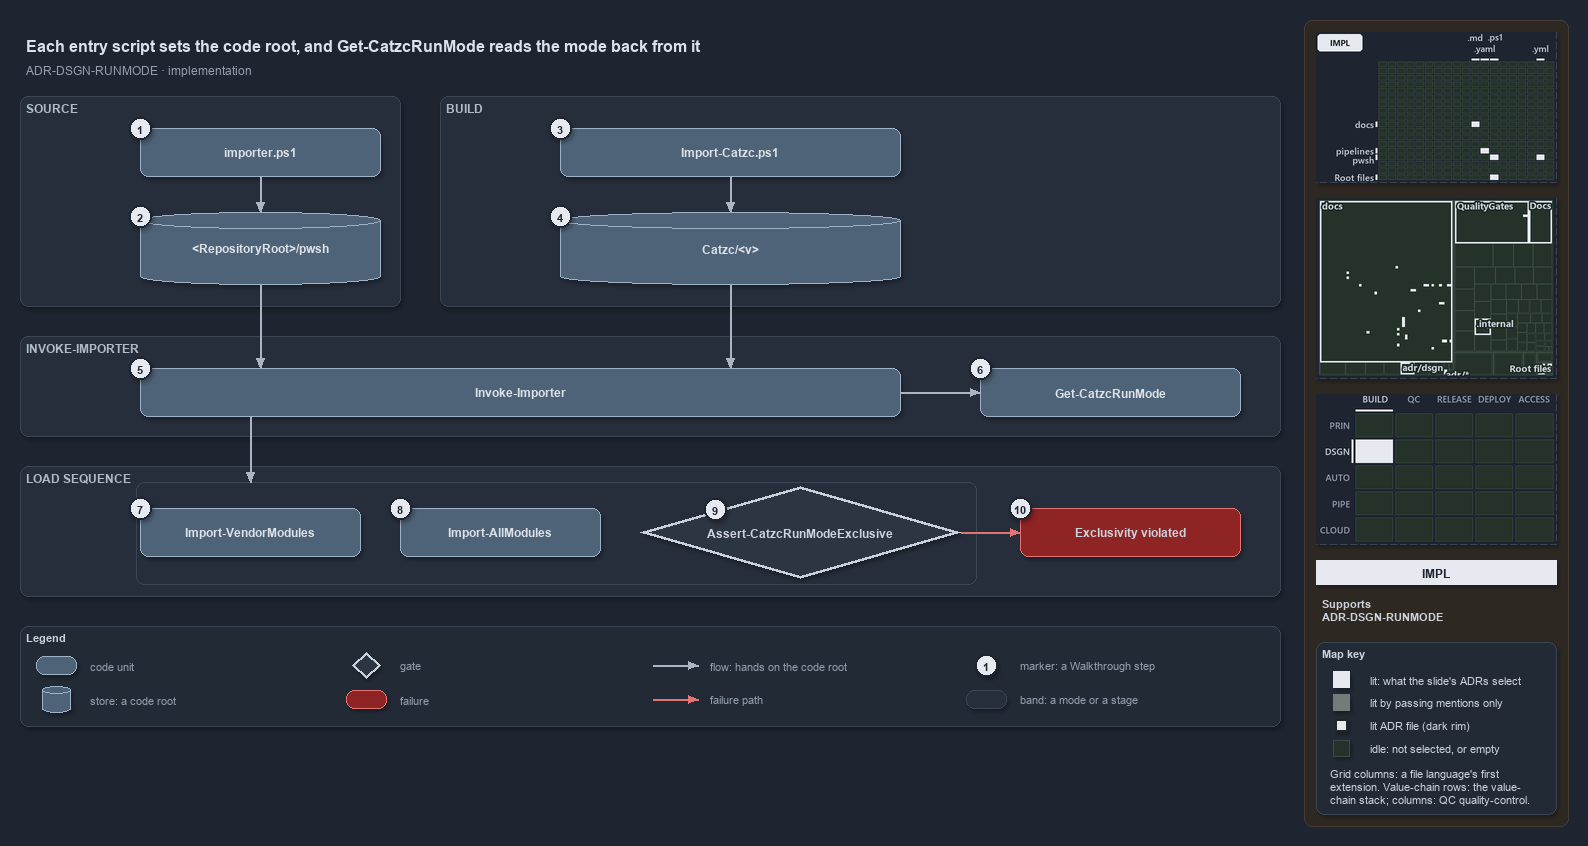

The diagram above was exported from draw.io. Its source (the exported page's mxGraphModel, read from the mxfile embedded in the PNG):
<mxGraphModel dx="1024" dy="768" grid="0" gridSize="10" guides="1" tooltips="1" connect="1" arrows="1" fold="1" page="1" pageScale="1" pageWidth="1572" pageHeight="740" background="#1E2430" math="0" shadow="1">
  <root>
    <mxCell id="0" />
    <mxCell id="1" parent="0" />
    <mxCell id="sidebar-bg" value="" style="rounded=1;arcSize=2;html=1;fillColor=#2E2823;strokeColor=#453C33;shadow=0;" vertex="1" parent="1">
      <mxGeometry x="1304" y="4" width="264" height="806" as="geometry" />
    </mxCell>
    <mxCell id="title" value="Each entry script sets the code root, and Get-CatzcRunMode reads the mode back from it" style="text;html=1;align=left;verticalAlign=middle;fontSize=16;fontStyle=1;fontColor=#DDE2E9;" vertex="1" parent="1">
      <mxGeometry x="20" y="14" width="1260" height="30" as="geometry" />
    </mxCell>
    <mxCell id="subtitle" value="ADR-DSGN-RUNMODE &amp;#183; implementation" style="text;html=1;align=left;verticalAlign=middle;fontSize=12;fontColor=#949FAE;" vertex="1" parent="1">
      <mxGeometry x="20" y="44" width="1240" height="20" as="geometry" />
    </mxCell>
    <mxCell id="band-source" value="SOURCE" style="rounded=1;html=1;arcSize=3;fillColor=#262E3B;strokeColor=#3A4555;verticalAlign=top;align=left;spacingLeft=8;fontStyle=1;fontSize=12;fontColor=#B0BAC7;" vertex="1" parent="1">
      <mxGeometry x="20" y="80" width="380" height="210" as="geometry" />
    </mxCell>
    <mxCell id="band-build" value="BUILD" style="rounded=1;html=1;arcSize=3;fillColor=#262E3B;strokeColor=#3A4555;verticalAlign=top;align=left;spacingLeft=8;fontStyle=1;fontSize=12;fontColor=#B0BAC7;" vertex="1" parent="1">
      <mxGeometry x="440" y="80" width="840" height="210" as="geometry" />
    </mxCell>
    <mxCell id="band-invoke" value="INVOKE-IMPORTER" style="rounded=1;html=1;arcSize=3;fillColor=#262E3B;strokeColor=#3A4555;verticalAlign=top;align=left;spacingLeft=8;fontStyle=1;fontSize=12;fontColor=#B0BAC7;" vertex="1" parent="1">
      <mxGeometry x="20" y="320" width="1260" height="100" as="geometry" />
    </mxCell>
    <mxCell id="band-sequence" value="LOAD SEQUENCE" style="rounded=1;html=1;arcSize=3;fillColor=#262E3B;strokeColor=#3A4555;verticalAlign=top;align=left;spacingLeft=8;fontStyle=1;fontSize=12;fontColor=#B0BAC7;" vertex="1" parent="1">
      <mxGeometry x="20" y="450" width="1260" height="130" as="geometry" />
    </mxCell>
    <mxCell id="g-importer" value="&lt;b&gt;importer.ps1&lt;/b&gt;" style="rounded=1;whiteSpace=wrap;html=1;arcSize=20;fillColor=#4E6378;strokeColor=#9FB3C8;fontColor=#DDE2E9;fontSize=12;" vertex="1" parent="1">
      <mxGeometry x="140" y="112" width="240" height="48" as="geometry" />
    </mxCell>
    <mxCell id="g-source-root" value="&lt;b&gt;&amp;lt;RepositoryRoot&amp;gt;/pwsh&lt;/b&gt;" style="shape=cylinder3;boundedLbl=1;backgroundOutline=1;size=8;whiteSpace=wrap;html=1;fillColor=#4E6378;strokeColor=#9FB3C8;fontColor=#DDE2E9;fontSize=12;" vertex="1" parent="1">
      <mxGeometry x="140" y="196" width="240" height="72" as="geometry" />
    </mxCell>
    <mxCell id="g-import-catzc" value="&lt;b&gt;Import-Catzc.ps1&lt;/b&gt;" style="rounded=1;whiteSpace=wrap;html=1;arcSize=20;fillColor=#4E6378;strokeColor=#9FB3C8;fontColor=#DDE2E9;fontSize=12;" vertex="1" parent="1">
      <mxGeometry x="560" y="112" width="340" height="48" as="geometry" />
    </mxCell>
    <mxCell id="g-build-root" value="&lt;b&gt;Catzc/&amp;lt;v&amp;gt;&lt;/b&gt;" style="shape=cylinder3;boundedLbl=1;backgroundOutline=1;size=8;whiteSpace=wrap;html=1;fillColor=#4E6378;strokeColor=#9FB3C8;fontColor=#DDE2E9;fontSize=12;" vertex="1" parent="1">
      <mxGeometry x="560" y="196" width="340" height="72" as="geometry" />
    </mxCell>
    <mxCell id="g-invoke" value="&lt;b&gt;Invoke-Importer&lt;/b&gt;" style="rounded=1;whiteSpace=wrap;html=1;arcSize=20;fillColor=#4E6378;strokeColor=#9FB3C8;fontColor=#DDE2E9;fontSize=12;" vertex="1" parent="1">
      <mxGeometry x="140" y="352" width="760" height="48" as="geometry" />
    </mxCell>
    <mxCell id="g-runmode" value="&lt;b&gt;Get-CatzcRunMode&lt;/b&gt;" style="rounded=1;whiteSpace=wrap;html=1;arcSize=20;fillColor=#4E6378;strokeColor=#9FB3C8;fontColor=#DDE2E9;fontSize=12;" vertex="1" parent="1">
      <mxGeometry x="980" y="352" width="260" height="48" as="geometry" />
    </mxCell>
    <mxCell id="g-vendor" value="&lt;b&gt;Import-VendorModules&lt;/b&gt;" style="rounded=1;whiteSpace=wrap;html=1;arcSize=20;fillColor=#4E6378;strokeColor=#9FB3C8;fontColor=#DDE2E9;fontSize=12;" vertex="1" parent="1">
      <mxGeometry x="140" y="492" width="220" height="48" as="geometry" />
    </mxCell>
    <mxCell id="g-allmodules" value="&lt;b&gt;Import-AllModules&lt;/b&gt;" style="rounded=1;whiteSpace=wrap;html=1;arcSize=20;fillColor=#4E6378;strokeColor=#9FB3C8;fontColor=#DDE2E9;fontSize=12;" vertex="1" parent="1">
      <mxGeometry x="400" y="492" width="200" height="48" as="geometry" />
    </mxCell>
    <mxCell id="g-exclusive" value="&lt;b&gt;Assert-CatzcRunModeExclusive&lt;/b&gt;" style="rhombus;whiteSpace=wrap;html=1;fillColor=#2C3542;strokeColor=#C7D0DB;strokeWidth=3;fontSize=12;fontColor=#CDD3DC;" vertex="1" parent="1">
      <mxGeometry x="640" y="470" width="320" height="92" as="geometry" />
    </mxCell>
    <mxCell id="f-exclusive" value="&lt;b&gt;Exclusivity violated&lt;/b&gt;" style="rounded=1;whiteSpace=wrap;html=1;arcSize=20;fillColor=#8E2424;strokeColor=#E57373;fontSize=12;" vertex="1" parent="1">
      <mxGeometry x="1020" y="492" width="220" height="48" as="geometry" />
    </mxCell>
    <mxCell id="p-e-importer-root-a" value="" style="text;html=1;strokeColor=none;fillColor=none;" vertex="1" parent="1">
      <mxGeometry x="260" y="160" width="1" height="1" as="geometry" />
    </mxCell>
    <mxCell id="p-e-importer-root-b" value="" style="text;html=1;strokeColor=none;fillColor=none;" vertex="1" parent="1">
      <mxGeometry x="260" y="196" width="1" height="1" as="geometry" />
    </mxCell>
    <mxCell id="e-importer-root" value="" style="edgeStyle=orthogonalEdgeStyle;rounded=1;html=1;fontSize=11;endArrow=block;strokeColor=#AAB4C3;fontColor=#CDD3DC;shadow=0;" edge="1" parent="1" source="p-e-importer-root-a" target="p-e-importer-root-b">
      <mxGeometry relative="1" as="geometry" />
    </mxCell>
    <mxCell id="p-e-import-build-a" value="" style="text;html=1;strokeColor=none;fillColor=none;" vertex="1" parent="1">
      <mxGeometry x="730" y="160" width="1" height="1" as="geometry" />
    </mxCell>
    <mxCell id="p-e-import-build-b" value="" style="text;html=1;strokeColor=none;fillColor=none;" vertex="1" parent="1">
      <mxGeometry x="730" y="196" width="1" height="1" as="geometry" />
    </mxCell>
    <mxCell id="e-import-build" value="" style="edgeStyle=orthogonalEdgeStyle;rounded=1;html=1;fontSize=11;endArrow=block;strokeColor=#AAB4C3;fontColor=#CDD3DC;shadow=0;" edge="1" parent="1" source="p-e-import-build-a" target="p-e-import-build-b">
      <mxGeometry relative="1" as="geometry" />
    </mxCell>
    <mxCell id="p-e-source-invoke-a" value="" style="text;html=1;strokeColor=none;fillColor=none;" vertex="1" parent="1">
      <mxGeometry x="260" y="268" width="1" height="1" as="geometry" />
    </mxCell>
    <mxCell id="p-e-source-invoke-b" value="" style="text;html=1;strokeColor=none;fillColor=none;" vertex="1" parent="1">
      <mxGeometry x="260" y="352" width="1" height="1" as="geometry" />
    </mxCell>
    <mxCell id="e-source-invoke" value="" style="edgeStyle=orthogonalEdgeStyle;rounded=1;html=1;fontSize=11;endArrow=block;strokeColor=#AAB4C3;fontColor=#CDD3DC;shadow=0;" edge="1" parent="1" source="p-e-source-invoke-a" target="p-e-source-invoke-b">
      <mxGeometry relative="1" as="geometry" />
    </mxCell>
    <mxCell id="p-e-build-invoke-a" value="" style="text;html=1;strokeColor=none;fillColor=none;" vertex="1" parent="1">
      <mxGeometry x="730" y="268" width="1" height="1" as="geometry" />
    </mxCell>
    <mxCell id="p-e-build-invoke-b" value="" style="text;html=1;strokeColor=none;fillColor=none;" vertex="1" parent="1">
      <mxGeometry x="730" y="352" width="1" height="1" as="geometry" />
    </mxCell>
    <mxCell id="e-build-invoke" value="" style="edgeStyle=orthogonalEdgeStyle;rounded=1;html=1;fontSize=11;endArrow=block;strokeColor=#AAB4C3;fontColor=#CDD3DC;shadow=0;" edge="1" parent="1" source="p-e-build-invoke-a" target="p-e-build-invoke-b">
      <mxGeometry relative="1" as="geometry" />
    </mxCell>
    <mxCell id="p-e-invoke-runmode-a" value="" style="text;html=1;strokeColor=none;fillColor=none;" vertex="1" parent="1">
      <mxGeometry x="900" y="376" width="1" height="1" as="geometry" />
    </mxCell>
    <mxCell id="p-e-invoke-runmode-b" value="" style="text;html=1;strokeColor=none;fillColor=none;" vertex="1" parent="1">
      <mxGeometry x="980" y="376" width="1" height="1" as="geometry" />
    </mxCell>
    <mxCell id="e-invoke-runmode" value="" style="edgeStyle=orthogonalEdgeStyle;rounded=1;html=1;fontSize=11;endArrow=block;strokeColor=#AAB4C3;fontColor=#CDD3DC;shadow=0;" edge="1" parent="1" source="p-e-invoke-runmode-a" target="p-e-invoke-runmode-b">
      <mxGeometry relative="1" as="geometry" />
    </mxCell>
    <mxCell id="frame-sequence" value="" style="rounded=1;html=1;arcSize=6;fillColor=none;strokeColor=#3A4555;strokeWidth=1;" vertex="1" parent="1">
      <mxGeometry x="136" y="466" width="840" height="102" as="geometry" />
    </mxCell>
    <mxCell id="p-e-invoke-sequence-a" value="" style="text;html=1;strokeColor=none;fillColor=none;" vertex="1" parent="1">
      <mxGeometry x="250" y="400" width="1" height="1" as="geometry" />
    </mxCell>
    <mxCell id="p-e-invoke-sequence-b" value="" style="text;html=1;strokeColor=none;fillColor=none;" vertex="1" parent="1">
      <mxGeometry x="250" y="466" width="1" height="1" as="geometry" />
    </mxCell>
    <mxCell id="e-invoke-sequence" value="" style="edgeStyle=orthogonalEdgeStyle;rounded=1;html=1;fontSize=11;endArrow=block;strokeColor=#AAB4C3;fontColor=#CDD3DC;shadow=0;" edge="1" parent="1" source="p-e-invoke-sequence-a" target="p-e-invoke-sequence-b">
      <mxGeometry relative="1" as="geometry" />
    </mxCell>
    <mxCell id="p-e-exclusive-fail-a" value="" style="text;html=1;strokeColor=none;fillColor=none;" vertex="1" parent="1">
      <mxGeometry x="960" y="516" width="1" height="1" as="geometry" />
    </mxCell>
    <mxCell id="p-e-exclusive-fail-b" value="" style="text;html=1;strokeColor=none;fillColor=none;" vertex="1" parent="1">
      <mxGeometry x="1020" y="516" width="1" height="1" as="geometry" />
    </mxCell>
    <mxCell id="e-exclusive-fail" value="" style="edgeStyle=orthogonalEdgeStyle;rounded=1;html=1;fontSize=11;endArrow=block;strokeColor=#AAB4C3;strokeColor=#E57373;fontColor=#CDD3DC;shadow=0;" edge="1" parent="1" source="p-e-exclusive-fail-a" target="p-e-exclusive-fail-b">
      <mxGeometry relative="1" as="geometry" />
    </mxCell>
    <mxCell id="mark-1" value="1" style="ellipse;html=1;fillColor=#E6EAF0;strokeColor=#1E2430;strokeWidth=2;fontColor=#1E2430;fontStyle=1;fontSize=11;" vertex="1" parent="1">
      <mxGeometry x="129" y="101" width="22" height="22" as="geometry" />
    </mxCell>
    <mxCell id="mark-2" value="2" style="ellipse;html=1;fillColor=#E6EAF0;strokeColor=#1E2430;strokeWidth=2;fontColor=#1E2430;fontStyle=1;fontSize=11;" vertex="1" parent="1">
      <mxGeometry x="129" y="189" width="22" height="22" as="geometry" />
    </mxCell>
    <mxCell id="mark-3" value="3" style="ellipse;html=1;fillColor=#E6EAF0;strokeColor=#1E2430;strokeWidth=2;fontColor=#1E2430;fontStyle=1;fontSize=11;" vertex="1" parent="1">
      <mxGeometry x="549" y="101" width="22" height="22" as="geometry" />
    </mxCell>
    <mxCell id="mark-4" value="4" style="ellipse;html=1;fillColor=#E6EAF0;strokeColor=#1E2430;strokeWidth=2;fontColor=#1E2430;fontStyle=1;fontSize=11;" vertex="1" parent="1">
      <mxGeometry x="549" y="189" width="22" height="22" as="geometry" />
    </mxCell>
    <mxCell id="mark-5" value="5" style="ellipse;html=1;fillColor=#E6EAF0;strokeColor=#1E2430;strokeWidth=2;fontColor=#1E2430;fontStyle=1;fontSize=11;" vertex="1" parent="1">
      <mxGeometry x="129" y="341" width="22" height="22" as="geometry" />
    </mxCell>
    <mxCell id="mark-6" value="6" style="ellipse;html=1;fillColor=#E6EAF0;strokeColor=#1E2430;strokeWidth=2;fontColor=#1E2430;fontStyle=1;fontSize=11;" vertex="1" parent="1">
      <mxGeometry x="969" y="341" width="22" height="22" as="geometry" />
    </mxCell>
    <mxCell id="mark-7" value="7" style="ellipse;html=1;fillColor=#E6EAF0;strokeColor=#1E2430;strokeWidth=2;fontColor=#1E2430;fontStyle=1;fontSize=11;" vertex="1" parent="1">
      <mxGeometry x="129" y="481" width="22" height="22" as="geometry" />
    </mxCell>
    <mxCell id="mark-8" value="8" style="ellipse;html=1;fillColor=#E6EAF0;strokeColor=#1E2430;strokeWidth=2;fontColor=#1E2430;fontStyle=1;fontSize=11;" vertex="1" parent="1">
      <mxGeometry x="389" y="481" width="22" height="22" as="geometry" />
    </mxCell>
    <mxCell id="mark-9" value="9" style="ellipse;html=1;fillColor=#E6EAF0;strokeColor=#1E2430;strokeWidth=2;fontColor=#1E2430;fontStyle=1;fontSize=11;" vertex="1" parent="1">
      <mxGeometry x="704" y="482" width="22" height="22" as="geometry" />
    </mxCell>
    <mxCell id="mark-10" value="10" style="ellipse;html=1;fillColor=#E6EAF0;strokeColor=#1E2430;strokeWidth=2;fontColor=#1E2430;fontStyle=1;fontSize=11;" vertex="1" parent="1">
      <mxGeometry x="1009" y="481" width="22" height="22" as="geometry" />
    </mxCell>
    <mxCell id="legend" value="&lt;b&gt;Legend&lt;/b&gt;" style="rounded=1;whiteSpace=wrap;html=1;arcSize=6;fillColor=#222A36;strokeColor=#3A4555;align=left;verticalAlign=top;spacing=8;fontSize=11;fontColor=#CDD3DC;" vertex="1" parent="1">
      <mxGeometry x="20" y="610" width="1260" height="100" as="geometry" />
    </mxCell>
    <mxCell id="legend-0" value="" style="rounded=1;whiteSpace=wrap;html=1;arcSize=20;fillColor=#4E6378;strokeColor=#9FB3C8;fontColor=#DDE2E9;" vertex="1" parent="1">
      <mxGeometry x="36" y="640" width="40" height="18" as="geometry" />
    </mxCell>
    <mxCell id="legend-0-text" value="code unit" style="text;html=1;align=left;verticalAlign=middle;fontSize=11;fontColor=#949FAE;" vertex="1" parent="1">
      <mxGeometry x="84" y="639" width="260" height="20" as="geometry" />
    </mxCell>
    <mxCell id="legend-1" value="" style="shape=cylinder3;boundedLbl=1;backgroundOutline=1;size=8;whiteSpace=wrap;html=1;fillColor=#4E6378;strokeColor=#9FB3C8;fontColor=#DDE2E9;" vertex="1" parent="1">
      <mxGeometry x="42" y="670" width="28" height="26" as="geometry" />
    </mxCell>
    <mxCell id="legend-1-text" value="store: a code root" style="text;html=1;align=left;verticalAlign=middle;fontSize=11;fontColor=#949FAE;" vertex="1" parent="1">
      <mxGeometry x="84" y="673" width="260" height="20" as="geometry" />
    </mxCell>
    <mxCell id="legend-2" value="" style="rhombus;whiteSpace=wrap;html=1;fillColor=#2C3542;strokeColor=#C7D0DB;strokeWidth=3;fontColor=#CDD3DC;" vertex="1" parent="1">
      <mxGeometry x="352" y="636" width="28" height="26" as="geometry" />
    </mxCell>
    <mxCell id="legend-2-text" value="gate" style="text;html=1;align=left;verticalAlign=middle;fontSize=11;fontColor=#949FAE;" vertex="1" parent="1">
      <mxGeometry x="394" y="639" width="260" height="20" as="geometry" />
    </mxCell>
    <mxCell id="legend-3" value="" style="rounded=1;whiteSpace=wrap;html=1;arcSize=20;fillColor=#8E2424;strokeColor=#E57373;" vertex="1" parent="1">
      <mxGeometry x="346" y="674" width="40" height="18" as="geometry" />
    </mxCell>
    <mxCell id="legend-3-text" value="failure" style="text;html=1;align=left;verticalAlign=middle;fontSize=11;fontColor=#949FAE;" vertex="1" parent="1">
      <mxGeometry x="394" y="673" width="260" height="20" as="geometry" />
    </mxCell>
    <mxCell id="p-legend-4-a" value="" style="text;html=1;strokeColor=none;fillColor=none;" vertex="1" parent="1">
      <mxGeometry x="652" y="649" width="1" height="1" as="geometry" />
    </mxCell>
    <mxCell id="p-legend-4-b" value="" style="text;html=1;strokeColor=none;fillColor=none;" vertex="1" parent="1">
      <mxGeometry x="698" y="649" width="1" height="1" as="geometry" />
    </mxCell>
    <mxCell id="legend-4" value="" style="edgeStyle=orthogonalEdgeStyle;rounded=1;html=1;fontSize=11;endArrow=block;strokeColor=#AAB4C3;fontColor=#CDD3DC;shadow=0;" edge="1" parent="1" source="p-legend-4-a" target="p-legend-4-b">
      <mxGeometry relative="1" as="geometry" />
    </mxCell>
    <mxCell id="legend-4-text" value="flow: hands on the code root" style="text;html=1;align=left;verticalAlign=middle;fontSize=11;fontColor=#949FAE;" vertex="1" parent="1">
      <mxGeometry x="704" y="639" width="260" height="20" as="geometry" />
    </mxCell>
    <mxCell id="p-legend-5-a" value="" style="text;html=1;strokeColor=none;fillColor=none;" vertex="1" parent="1">
      <mxGeometry x="652" y="683" width="1" height="1" as="geometry" />
    </mxCell>
    <mxCell id="p-legend-5-b" value="" style="text;html=1;strokeColor=none;fillColor=none;" vertex="1" parent="1">
      <mxGeometry x="698" y="683" width="1" height="1" as="geometry" />
    </mxCell>
    <mxCell id="legend-5" value="" style="edgeStyle=orthogonalEdgeStyle;rounded=1;html=1;fontSize=11;endArrow=block;strokeColor=#AAB4C3;strokeColor=#E57373;fontColor=#CDD3DC;shadow=0;" edge="1" parent="1" source="p-legend-5-a" target="p-legend-5-b">
      <mxGeometry relative="1" as="geometry" />
    </mxCell>
    <mxCell id="legend-5-text" value="failure path" style="text;html=1;align=left;verticalAlign=middle;fontSize=11;fontColor=#949FAE;" vertex="1" parent="1">
      <mxGeometry x="704" y="673" width="260" height="20" as="geometry" />
    </mxCell>
    <mxCell id="legend-6" value="1" style="ellipse;html=1;fillColor=#E6EAF0;strokeColor=#1E2430;strokeWidth=2;fontColor=#1E2430;fontStyle=1;fontSize=11;" vertex="1" parent="1">
      <mxGeometry x="975" y="638" width="22" height="22" as="geometry" />
    </mxCell>
    <mxCell id="legend-6-text" value="marker: a Walkthrough step" style="text;html=1;align=left;verticalAlign=middle;fontSize=11;fontColor=#949FAE;" vertex="1" parent="1">
      <mxGeometry x="1014" y="639" width="260" height="20" as="geometry" />
    </mxCell>
    <mxCell id="legend-7" value="" style="rounded=1;html=1;arcSize=3;fillColor=#262E3B;strokeColor=#3A4555;" vertex="1" parent="1">
      <mxGeometry x="966" y="674" width="40" height="18" as="geometry" />
    </mxCell>
    <mxCell id="legend-7-text" value="band: a mode or a stage" style="text;html=1;align=left;verticalAlign=middle;fontSize=11;fontColor=#949FAE;" vertex="1" parent="1">
      <mxGeometry x="1014" y="673" width="260" height="20" as="geometry" />
    </mxCell>
    <mxCell id="minimap-grid" value="" style="shape=image;html=1;imageAspect=0;aspect=fixed;verticalLabelPosition=bottom;strokeColor=#3A4555;dashed=1;fillColor=#222A36;image=data:image/png,(base64 omitted: 10616 chars);" vertex="1" parent="1">
      <mxGeometry x="1316" y="16" width="240" height="150" as="geometry" />
    </mxCell>
    <mxCell id="minimap-tree" value="" style="shape=image;html=1;imageAspect=0;aspect=fixed;verticalLabelPosition=bottom;strokeColor=#3A4555;dashed=1;fillColor=#222A36;image=data:image/png,(base64 omitted: 17712 chars);" vertex="1" parent="1">
      <mxGeometry x="1316" y="182" width="240" height="180" as="geometry" />
    </mxCell>
    <mxCell id="minimap-chain" value="" style="shape=image;html=1;imageAspect=0;aspect=fixed;verticalLabelPosition=bottom;strokeColor=#3A4555;dashed=1;fillColor=#222A36;image=data:image/png,(base64 omitted: 12436 chars);" vertex="1" parent="1">
      <mxGeometry x="1316" y="378" width="240" height="150" as="geometry" />
    </mxCell>
    <mxCell id="lens-badge" value="IMPL" style="rounded=0;whiteSpace=wrap;html=1;align=center;verticalAlign=middle;fontSize=12;fontStyle=1;fontColor=#1E2430;fillColor=#E6EAF0;strokeColor=none;" vertex="1" parent="1">
      <mxGeometry x="1316" y="544" width="240" height="24" as="geometry" />
    </mxCell>
    <mxCell id="supports" value="&lt;b&gt;Supports&lt;/b&gt;&lt;br&gt;ADR-DSGN-RUNMODE" style="text;html=1;whiteSpace=wrap;align=left;verticalAlign=top;fontSize=11;fontColor=#CDD3DC;" vertex="1" parent="1">
      <mxGeometry x="1316" y="576" width="240" height="38" as="geometry" />
    </mxCell>
    <mxCell id="mapkey" value="&lt;b&gt;Map key&lt;/b&gt;" style="rounded=1;arcSize=6;whiteSpace=wrap;html=1;align=left;verticalAlign=top;fontSize=11;fontColor=#CDD3DC;fillColor=#222A36;strokeColor=#3A4555;spacingLeft=8;spacingTop=2;" vertex="1" parent="1">
      <mxGeometry x="1316" y="626" width="240" height="172" as="geometry" />
    </mxCell>
    <mxCell id="mapkey-lit" value="" style="rounded=0;html=1;fillColor=#E6EAF0;strokeColor=#E6EAF0;" vertex="1" parent="1">
      <mxGeometry x="1333.0" y="655.0" width="16" height="16" as="geometry" />
    </mxCell>
    <mxCell id="mapkey-lit-text" value="lit: what the slide's ADRs select" style="text;html=1;align=left;verticalAlign=middle;fontSize=11;fontColor=#CDD3DC;" vertex="1" parent="1">
      <mxGeometry x="1364" y="653" width="184" height="20" as="geometry" />
    </mxCell>
    <mxCell id="mapkey-touched" value="" style="rounded=0;html=1;fillColor=#727C79;strokeColor=#727C79;" vertex="1" parent="1">
      <mxGeometry x="1333.0" y="678.0" width="16" height="16" as="geometry" />
    </mxCell>
    <mxCell id="mapkey-touched-text" value="lit by passing mentions only" style="text;html=1;align=left;verticalAlign=middle;fontSize=11;fontColor=#CDD3DC;" vertex="1" parent="1">
      <mxGeometry x="1364" y="676" width="184" height="20" as="geometry" />
    </mxCell>
    <mxCell id="mapkey-adr" value="" style="rounded=0;html=1;fillColor=#E6EAF0;strokeColor=#1C2A24;strokeWidth=2;" vertex="1" parent="1">
      <mxGeometry x="1335.0" y="703.0" width="12" height="12" as="geometry" />
    </mxCell>
    <mxCell id="mapkey-adr-text" value="lit ADR file (dark rim)" style="text;html=1;align=left;verticalAlign=middle;fontSize=11;fontColor=#CDD3DC;" vertex="1" parent="1">
      <mxGeometry x="1364" y="699" width="184" height="20" as="geometry" />
    </mxCell>
    <mxCell id="mapkey-idle" value="" style="rounded=0;html=1;fillColor=#243229;strokeColor=#3B4D43;" vertex="1" parent="1">
      <mxGeometry x="1333.0" y="724.0" width="16" height="16" as="geometry" />
    </mxCell>
    <mxCell id="mapkey-idle-text" value="idle: not selected, or empty" style="text;html=1;align=left;verticalAlign=middle;fontSize=11;fontColor=#CDD3DC;" vertex="1" parent="1">
      <mxGeometry x="1364" y="722" width="184" height="20" as="geometry" />
    </mxCell>
    <mxCell id="mapkey-codes" value="Grid columns: a file language's first&lt;br&gt;extension. Value-chain rows: the value-&lt;br&gt;chain stack; columns: QC quality-control." style="text;html=1;align=left;verticalAlign=top;whiteSpace=wrap;fontSize=11;fontColor=#CDD3DC;" vertex="1" parent="1">
      <mxGeometry x="1324" y="746" width="224" height="46" as="geometry" />
    </mxCell>
  </root>
</mxGraphModel>